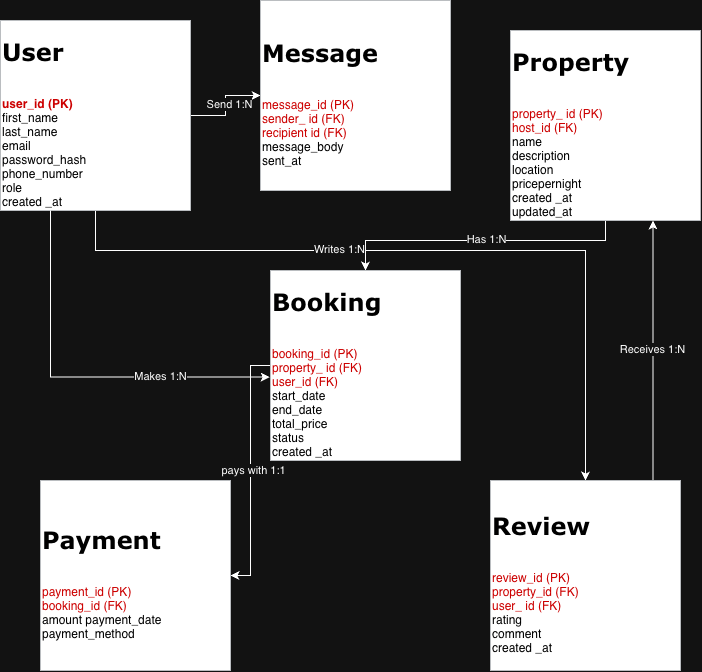

The diagram above was exported from draw.io. Its source (the exported page's mxGraphModel, read from the mxfile embedded in the PNG):
<mxGraphModel dx="1694" dy="1144" grid="1" gridSize="10" guides="1" tooltips="1" connect="1" arrows="1" fold="1" page="1" pageScale="1" pageWidth="827" pageHeight="1169" math="0" shadow="0">
  <root>
    <mxCell id="0" />
    <mxCell id="1" parent="0" />
    <mxCell id="iJaAgUpMXNgDbhT2GXI4-13" value="" style="edgeStyle=orthogonalEdgeStyle;rounded=0;orthogonalLoop=1;jettySize=auto;html=1;" parent="1" source="iJaAgUpMXNgDbhT2GXI4-1" target="iJaAgUpMXNgDbhT2GXI4-7" edge="1">
      <mxGeometry relative="1" as="geometry" />
    </mxCell>
    <mxCell id="iJaAgUpMXNgDbhT2GXI4-16" value="Send 1:N" style="edgeLabel;html=1;align=center;verticalAlign=middle;resizable=0;points=[];" parent="iJaAgUpMXNgDbhT2GXI4-13" vertex="1" connectable="0">
      <mxGeometry x="0.0465" y="-3" relative="1" as="geometry">
        <mxPoint as="offset" />
      </mxGeometry>
    </mxCell>
    <mxCell id="iJaAgUpMXNgDbhT2GXI4-19" style="edgeStyle=orthogonalEdgeStyle;rounded=0;orthogonalLoop=1;jettySize=auto;html=1;" parent="1" source="iJaAgUpMXNgDbhT2GXI4-1" target="iJaAgUpMXNgDbhT2GXI4-10" edge="1">
      <mxGeometry relative="1" as="geometry">
        <Array as="points">
          <mxPoint x="175" y="300" />
          <mxPoint x="665" y="300" />
        </Array>
      </mxGeometry>
    </mxCell>
    <mxCell id="iJaAgUpMXNgDbhT2GXI4-20" value="Writes 1:N" style="edgeLabel;html=1;align=center;verticalAlign=middle;resizable=0;points=[];" parent="iJaAgUpMXNgDbhT2GXI4-19" vertex="1" connectable="0">
      <mxGeometry x="-0.2567" y="2" relative="1" as="geometry">
        <mxPoint as="offset" />
      </mxGeometry>
    </mxCell>
    <mxCell id="iJaAgUpMXNgDbhT2GXI4-1" value="&lt;h1 style=&quot;&quot;&gt;&lt;font style=&quot;color: light-dark(rgb(0, 0, 0), rgb(0, 0, 0));&quot;&gt;User&lt;/font&gt;&lt;/h1&gt;&lt;div&gt;&lt;font style=&quot;color: light-dark(rgb(0, 0, 0), rgb(0, 0, 0));&quot;&gt;&lt;br&gt;&lt;/font&gt;&lt;/div&gt;&lt;div&gt;&lt;p style=&quot;margin: 0px; font-variant-numeric: normal; font-variant-east-asian: normal; font-variant-alternates: normal; font-size-adjust: none; font-kerning: auto; font-optical-sizing: auto; font-feature-settings: normal; font-variation-settings: normal; font-variant-position: normal; font-variant-emoji: normal; font-stretch: normal; line-height: normal; font-family: Helvetica;&quot; class=&quot;p1&quot;&gt;&lt;font style=&quot;color: light-dark(rgb(0, 0, 0), rgb(204, 0, 0));&quot;&gt;&lt;b&gt;user_id (PK)&lt;/b&gt;&lt;/font&gt;&lt;/p&gt;&lt;p style=&quot;margin: 0px; font-variant-numeric: normal; font-variant-east-asian: normal; font-variant-alternates: normal; font-size-adjust: none; font-kerning: auto; font-optical-sizing: auto; font-feature-settings: normal; font-variation-settings: normal; font-variant-position: normal; font-variant-emoji: normal; font-stretch: normal; line-height: normal; font-family: Helvetica; color: rgb(0, 0, 0);&quot; class=&quot;p1&quot;&gt;&lt;font style=&quot;color: light-dark(rgb(0, 0, 0), rgb(0, 0, 0));&quot;&gt;first_name&amp;nbsp;&lt;/font&gt;&lt;/p&gt;&lt;p style=&quot;margin: 0px; font-variant-numeric: normal; font-variant-east-asian: normal; font-variant-alternates: normal; font-size-adjust: none; font-kerning: auto; font-optical-sizing: auto; font-feature-settings: normal; font-variation-settings: normal; font-variant-position: normal; font-variant-emoji: normal; font-stretch: normal; line-height: normal; font-family: Helvetica; color: rgb(0, 0, 0);&quot; class=&quot;p1&quot;&gt;&lt;font style=&quot;color: light-dark(rgb(0, 0, 0), rgb(0, 0, 0));&quot;&gt;last_name&amp;nbsp;&lt;/font&gt;&lt;/p&gt;&lt;p style=&quot;margin: 0px; font-variant-numeric: normal; font-variant-east-asian: normal; font-variant-alternates: normal; font-size-adjust: none; font-kerning: auto; font-optical-sizing: auto; font-feature-settings: normal; font-variation-settings: normal; font-variant-position: normal; font-variant-emoji: normal; font-stretch: normal; line-height: normal; font-family: Helvetica; color: rgb(0, 0, 0);&quot; class=&quot;p1&quot;&gt;&lt;font style=&quot;color: light-dark(rgb(0, 0, 0), rgb(0, 0, 0));&quot;&gt;email&lt;/font&gt;&lt;/p&gt;&lt;p style=&quot;margin: 0px; font-variant-numeric: normal; font-variant-east-asian: normal; font-variant-alternates: normal; font-size-adjust: none; font-kerning: auto; font-optical-sizing: auto; font-feature-settings: normal; font-variation-settings: normal; font-variant-position: normal; font-variant-emoji: normal; font-stretch: normal; line-height: normal; font-family: Helvetica; color: rgb(0, 0, 0);&quot; class=&quot;p1&quot;&gt;&lt;font style=&quot;color: light-dark(rgb(0, 0, 0), rgb(0, 0, 0));&quot;&gt;password_hash&amp;nbsp;&lt;/font&gt;&lt;/p&gt;&lt;p style=&quot;margin: 0px; font-variant-numeric: normal; font-variant-east-asian: normal; font-variant-alternates: normal; font-size-adjust: none; font-kerning: auto; font-optical-sizing: auto; font-feature-settings: normal; font-variation-settings: normal; font-variant-position: normal; font-variant-emoji: normal; font-stretch: normal; line-height: normal; font-family: Helvetica; color: rgb(0, 0, 0);&quot; class=&quot;p1&quot;&gt;&lt;font style=&quot;color: light-dark(rgb(0, 0, 0), rgb(0, 0, 0));&quot;&gt;phone_number&amp;nbsp;&lt;/font&gt;&lt;/p&gt;&lt;p style=&quot;margin: 0px; font-variant-numeric: normal; font-variant-east-asian: normal; font-variant-alternates: normal; font-size-adjust: none; font-kerning: auto; font-optical-sizing: auto; font-feature-settings: normal; font-variation-settings: normal; font-variant-position: normal; font-variant-emoji: normal; font-stretch: normal; line-height: normal; font-family: Helvetica; color: rgb(0, 0, 0);&quot; class=&quot;p1&quot;&gt;&lt;font style=&quot;color: light-dark(rgb(0, 0, 0), rgb(0, 0, 0));&quot;&gt;role&amp;nbsp;&lt;/font&gt;&lt;/p&gt;&lt;p style=&quot;margin: 0px; font-variant-numeric: normal; font-variant-east-asian: normal; font-variant-alternates: normal; font-size-adjust: none; font-kerning: auto; font-optical-sizing: auto; font-feature-settings: normal; font-variation-settings: normal; font-variant-position: normal; font-variant-emoji: normal; font-stretch: normal; line-height: normal; font-family: Helvetica; color: rgb(0, 0, 0);&quot; class=&quot;p1&quot;&gt;&lt;font style=&quot;color: light-dark(rgb(0, 0, 0), rgb(0, 0, 0));&quot;&gt;created _at&lt;/font&gt;&lt;/p&gt;&lt;/div&gt;" style="whiteSpace=wrap;html=1;aspect=fixed;fillColor=light-dark(#000000,#FFFFFF);strokeColor=#36393d;fontFamily=Verdana;align=left;" parent="1" vertex="1">
      <mxGeometry x="80" y="70" width="190" height="190" as="geometry" />
    </mxCell>
    <mxCell id="iJaAgUpMXNgDbhT2GXI4-7" value="&lt;h1 style=&quot;&quot;&gt;&lt;font style=&quot;color: light-dark(rgb(0, 0, 0), rgb(0, 0, 0));&quot;&gt;Message&lt;/font&gt;&lt;/h1&gt;&lt;div&gt;&lt;font style=&quot;color: light-dark(rgb(0, 0, 0), rgb(0, 0, 0));&quot;&gt;&lt;br&gt;&lt;/font&gt;&lt;/div&gt;&lt;div&gt;&lt;p style=&quot;margin: 0px; font-variant-numeric: normal; font-variant-east-asian: normal; font-variant-alternates: normal; font-size-adjust: none; font-kerning: auto; font-optical-sizing: auto; font-feature-settings: normal; font-variation-settings: normal; font-variant-position: normal; font-variant-emoji: normal; font-stretch: normal; line-height: normal; font-family: Helvetica;&quot; class=&quot;p1&quot;&gt;&lt;font style=&quot;color: light-dark(rgb(0, 0, 0), rgb(204, 0, 0));&quot;&gt;message_id (PK)&lt;/font&gt;&lt;/p&gt;&lt;p style=&quot;margin: 0px; font-variant-numeric: normal; font-variant-east-asian: normal; font-variant-alternates: normal; font-size-adjust: none; font-kerning: auto; font-optical-sizing: auto; font-feature-settings: normal; font-variation-settings: normal; font-variant-position: normal; font-variant-emoji: normal; font-stretch: normal; line-height: normal; font-family: Helvetica;&quot; class=&quot;p1&quot;&gt;&lt;font style=&quot;color: light-dark(rgb(0, 0, 0), rgb(204, 0, 0));&quot;&gt;sender_ id (FK)&lt;/font&gt;&lt;/p&gt;&lt;p style=&quot;margin: 0px; font-variant-numeric: normal; font-variant-east-asian: normal; font-variant-alternates: normal; font-size-adjust: none; font-kerning: auto; font-optical-sizing: auto; font-feature-settings: normal; font-variation-settings: normal; font-variant-position: normal; font-variant-emoji: normal; font-stretch: normal; line-height: normal; font-family: Helvetica;&quot; class=&quot;p1&quot;&gt;&lt;font style=&quot;color: light-dark(rgb(0, 0, 0), rgb(204, 0, 0));&quot;&gt;recipient id (FK)&amp;nbsp;&lt;/font&gt;&lt;/p&gt;&lt;p style=&quot;margin: 0px; font-variant-numeric: normal; font-variant-east-asian: normal; font-variant-alternates: normal; font-size-adjust: none; font-kerning: auto; font-optical-sizing: auto; font-feature-settings: normal; font-variation-settings: normal; font-variant-position: normal; font-variant-emoji: normal; font-stretch: normal; line-height: normal; font-family: Helvetica; color: rgb(0, 0, 0);&quot; class=&quot;p1&quot;&gt;&lt;font style=&quot;color: light-dark(rgb(0, 0, 0), rgb(0, 0, 0));&quot;&gt;message_body&amp;nbsp;&lt;/font&gt;&lt;/p&gt;&lt;p style=&quot;margin: 0px; font-variant-numeric: normal; font-variant-east-asian: normal; font-variant-alternates: normal; font-size-adjust: none; font-kerning: auto; font-optical-sizing: auto; font-feature-settings: normal; font-variation-settings: normal; font-variant-position: normal; font-variant-emoji: normal; font-stretch: normal; line-height: normal; font-family: Helvetica; color: rgb(0, 0, 0);&quot; class=&quot;p1&quot;&gt;&lt;font style=&quot;color: light-dark(rgb(0, 0, 0), rgb(0, 0, 0));&quot;&gt;sent_at&lt;/font&gt;&lt;/p&gt;&lt;/div&gt;" style="whiteSpace=wrap;html=1;aspect=fixed;fillColor=light-dark(#000000,#FFFFFF);strokeColor=#36393d;fontFamily=Verdana;align=left;" parent="1" vertex="1">
      <mxGeometry x="340" y="50" width="190" height="190" as="geometry" />
    </mxCell>
    <mxCell id="iJaAgUpMXNgDbhT2GXI4-23" style="edgeStyle=orthogonalEdgeStyle;rounded=0;orthogonalLoop=1;jettySize=auto;html=1;" parent="1" source="iJaAgUpMXNgDbhT2GXI4-8" target="iJaAgUpMXNgDbhT2GXI4-9" edge="1">
      <mxGeometry relative="1" as="geometry">
        <Array as="points">
          <mxPoint x="685" y="290" />
          <mxPoint x="445" y="290" />
        </Array>
      </mxGeometry>
    </mxCell>
    <mxCell id="iJaAgUpMXNgDbhT2GXI4-24" value="Has 1:N" style="edgeLabel;html=1;align=center;verticalAlign=middle;resizable=0;points=[];" parent="iJaAgUpMXNgDbhT2GXI4-23" vertex="1" connectable="0">
      <mxGeometry x="-0.0326" y="-2" relative="1" as="geometry">
        <mxPoint as="offset" />
      </mxGeometry>
    </mxCell>
    <mxCell id="iJaAgUpMXNgDbhT2GXI4-8" value="&lt;h1 style=&quot;&quot;&gt;&lt;font style=&quot;color: light-dark(rgb(0, 0, 0), rgb(0, 0, 0));&quot;&gt;Property&lt;/font&gt;&lt;/h1&gt;&lt;div&gt;&lt;font style=&quot;color: light-dark(rgb(0, 0, 0), rgb(0, 0, 0));&quot;&gt;&lt;br&gt;&lt;/font&gt;&lt;/div&gt;&lt;div&gt;&lt;p style=&quot;margin: 0px; font-variant-numeric: normal; font-variant-east-asian: normal; font-variant-alternates: normal; font-size-adjust: none; font-kerning: auto; font-optical-sizing: auto; font-feature-settings: normal; font-variation-settings: normal; font-variant-position: normal; font-variant-emoji: normal; font-stretch: normal; line-height: normal; font-family: Helvetica;&quot; class=&quot;p1&quot;&gt;&lt;font style=&quot;color: light-dark(rgb(0, 0, 0), rgb(204, 0, 0));&quot;&gt;property_ id (PK)&lt;/font&gt;&lt;/p&gt;&lt;p style=&quot;margin: 0px; font-variant-numeric: normal; font-variant-east-asian: normal; font-variant-alternates: normal; font-size-adjust: none; font-kerning: auto; font-optical-sizing: auto; font-feature-settings: normal; font-variation-settings: normal; font-variant-position: normal; font-variant-emoji: normal; font-stretch: normal; line-height: normal; font-family: Helvetica;&quot; class=&quot;p1&quot;&gt;&lt;font style=&quot;color: light-dark(rgb(0, 0, 0), rgb(204, 0, 0));&quot;&gt;host_id (FK)&lt;/font&gt;&lt;/p&gt;&lt;p style=&quot;margin: 0px; font-variant-numeric: normal; font-variant-east-asian: normal; font-variant-alternates: normal; font-size-adjust: none; font-kerning: auto; font-optical-sizing: auto; font-feature-settings: normal; font-variation-settings: normal; font-variant-position: normal; font-variant-emoji: normal; font-stretch: normal; line-height: normal; font-family: Helvetica; color: rgb(0, 0, 0);&quot; class=&quot;p1&quot;&gt;&lt;font style=&quot;color: light-dark(rgb(0, 0, 0), rgb(0, 0, 0));&quot;&gt;name&amp;nbsp;&lt;/font&gt;&lt;/p&gt;&lt;p style=&quot;margin: 0px; font-variant-numeric: normal; font-variant-east-asian: normal; font-variant-alternates: normal; font-size-adjust: none; font-kerning: auto; font-optical-sizing: auto; font-feature-settings: normal; font-variation-settings: normal; font-variant-position: normal; font-variant-emoji: normal; font-stretch: normal; line-height: normal; font-family: Helvetica; color: rgb(0, 0, 0);&quot; class=&quot;p1&quot;&gt;&lt;font style=&quot;color: light-dark(rgb(0, 0, 0), rgb(0, 0, 0));&quot;&gt;description&amp;nbsp;&lt;/font&gt;&lt;/p&gt;&lt;p style=&quot;margin: 0px; font-variant-numeric: normal; font-variant-east-asian: normal; font-variant-alternates: normal; font-size-adjust: none; font-kerning: auto; font-optical-sizing: auto; font-feature-settings: normal; font-variation-settings: normal; font-variant-position: normal; font-variant-emoji: normal; font-stretch: normal; line-height: normal; font-family: Helvetica; color: rgb(0, 0, 0);&quot; class=&quot;p1&quot;&gt;&lt;font style=&quot;color: light-dark(rgb(0, 0, 0), rgb(0, 0, 0));&quot;&gt;location&amp;nbsp;&lt;/font&gt;&lt;/p&gt;&lt;p style=&quot;margin: 0px; font-variant-numeric: normal; font-variant-east-asian: normal; font-variant-alternates: normal; font-size-adjust: none; font-kerning: auto; font-optical-sizing: auto; font-feature-settings: normal; font-variation-settings: normal; font-variant-position: normal; font-variant-emoji: normal; font-stretch: normal; line-height: normal; font-family: Helvetica; color: rgb(0, 0, 0);&quot; class=&quot;p1&quot;&gt;&lt;font style=&quot;color: light-dark(rgb(0, 0, 0), rgb(0, 0, 0));&quot;&gt;pricepernight&amp;nbsp;&lt;/font&gt;&lt;/p&gt;&lt;p style=&quot;margin: 0px; font-variant-numeric: normal; font-variant-east-asian: normal; font-variant-alternates: normal; font-size-adjust: none; font-kerning: auto; font-optical-sizing: auto; font-feature-settings: normal; font-variation-settings: normal; font-variant-position: normal; font-variant-emoji: normal; font-stretch: normal; line-height: normal; font-family: Helvetica; color: rgb(0, 0, 0);&quot; class=&quot;p1&quot;&gt;&lt;font style=&quot;color: light-dark(rgb(0, 0, 0), rgb(0, 0, 0));&quot;&gt;created _at&amp;nbsp;&lt;/font&gt;&lt;/p&gt;&lt;p style=&quot;margin: 0px; font-variant-numeric: normal; font-variant-east-asian: normal; font-variant-alternates: normal; font-size-adjust: none; font-kerning: auto; font-optical-sizing: auto; font-feature-settings: normal; font-variation-settings: normal; font-variant-position: normal; font-variant-emoji: normal; font-stretch: normal; line-height: normal; font-family: Helvetica; color: rgb(0, 0, 0);&quot; class=&quot;p1&quot;&gt;&lt;font style=&quot;color: light-dark(rgb(0, 0, 0), rgb(0, 0, 0));&quot;&gt;updated_at&lt;/font&gt;&lt;/p&gt;&lt;/div&gt;" style="whiteSpace=wrap;html=1;aspect=fixed;fillColor=light-dark(#000000,#FFFFFF);strokeColor=#36393d;fontFamily=Verdana;align=left;" parent="1" vertex="1">
      <mxGeometry x="590" y="80" width="190" height="190" as="geometry" />
    </mxCell>
    <mxCell id="iJaAgUpMXNgDbhT2GXI4-14" style="edgeStyle=orthogonalEdgeStyle;rounded=0;orthogonalLoop=1;jettySize=auto;html=1;entryX=1;entryY=0.5;entryDx=0;entryDy=0;" parent="1" source="iJaAgUpMXNgDbhT2GXI4-9" target="iJaAgUpMXNgDbhT2GXI4-11" edge="1">
      <mxGeometry relative="1" as="geometry" />
    </mxCell>
    <mxCell id="iJaAgUpMXNgDbhT2GXI4-15" value="pays with 1:1" style="edgeLabel;html=1;align=center;verticalAlign=middle;resizable=0;points=[];" parent="iJaAgUpMXNgDbhT2GXI4-14" vertex="1" connectable="0">
      <mxGeometry x="-0.0076" y="2" relative="1" as="geometry">
        <mxPoint as="offset" />
      </mxGeometry>
    </mxCell>
    <mxCell id="iJaAgUpMXNgDbhT2GXI4-9" value="&lt;h1 style=&quot;&quot;&gt;&lt;font style=&quot;color: light-dark(rgb(0, 0, 0), rgb(0, 0, 0));&quot;&gt;Booking&lt;/font&gt;&lt;/h1&gt;&lt;div&gt;&lt;font style=&quot;color: light-dark(rgb(0, 0, 0), rgb(0, 0, 0));&quot;&gt;&lt;br&gt;&lt;/font&gt;&lt;/div&gt;&lt;div&gt;&lt;p style=&quot;margin: 0px; font-variant-numeric: normal; font-variant-east-asian: normal; font-variant-alternates: normal; font-size-adjust: none; font-kerning: auto; font-optical-sizing: auto; font-feature-settings: normal; font-variation-settings: normal; font-variant-position: normal; font-variant-emoji: normal; font-stretch: normal; line-height: normal; font-family: Helvetica;&quot; class=&quot;p1&quot;&gt;&lt;font style=&quot;color: light-dark(rgb(0, 0, 0), rgb(204, 0, 0));&quot;&gt;&lt;span style=&quot;background-color: transparent;&quot;&gt;booking_id (PK)&lt;/span&gt;&lt;br&gt;&lt;/font&gt;&lt;/p&gt;&lt;p style=&quot;margin: 0px; font-variant-numeric: normal; font-variant-east-asian: normal; font-variant-alternates: normal; font-size-adjust: none; font-kerning: auto; font-optical-sizing: auto; font-feature-settings: normal; font-variation-settings: normal; font-variant-position: normal; font-variant-emoji: normal; font-stretch: normal; line-height: normal; font-family: Helvetica;&quot; class=&quot;p1&quot;&gt;&lt;font style=&quot;color: light-dark(rgb(0, 0, 0), rgb(204, 0, 0));&quot;&gt;property_ id (FK)&lt;/font&gt;&lt;/p&gt;&lt;p style=&quot;margin: 0px; font-variant-numeric: normal; font-variant-east-asian: normal; font-variant-alternates: normal; font-size-adjust: none; font-kerning: auto; font-optical-sizing: auto; font-feature-settings: normal; font-variation-settings: normal; font-variant-position: normal; font-variant-emoji: normal; font-stretch: normal; line-height: normal; font-family: Helvetica;&quot; class=&quot;p1&quot;&gt;&lt;font style=&quot;color: light-dark(rgb(0, 0, 0), rgb(204, 0, 0));&quot;&gt;user_id (FK)&lt;/font&gt;&lt;/p&gt;&lt;p style=&quot;margin: 0px; font-variant-numeric: normal; font-variant-east-asian: normal; font-variant-alternates: normal; font-size-adjust: none; font-kerning: auto; font-optical-sizing: auto; font-feature-settings: normal; font-variation-settings: normal; font-variant-position: normal; font-variant-emoji: normal; font-stretch: normal; line-height: normal; font-family: Helvetica; color: rgb(0, 0, 0);&quot; class=&quot;p1&quot;&gt;&lt;font style=&quot;color: light-dark(rgb(0, 0, 0), rgb(0, 0, 0));&quot;&gt;start_date&amp;nbsp;&lt;/font&gt;&lt;/p&gt;&lt;p style=&quot;margin: 0px; font-variant-numeric: normal; font-variant-east-asian: normal; font-variant-alternates: normal; font-size-adjust: none; font-kerning: auto; font-optical-sizing: auto; font-feature-settings: normal; font-variation-settings: normal; font-variant-position: normal; font-variant-emoji: normal; font-stretch: normal; line-height: normal; font-family: Helvetica; color: rgb(0, 0, 0);&quot; class=&quot;p1&quot;&gt;&lt;font style=&quot;color: light-dark(rgb(0, 0, 0), rgb(0, 0, 0));&quot;&gt;end_date&amp;nbsp;&lt;/font&gt;&lt;/p&gt;&lt;p style=&quot;margin: 0px; font-variant-numeric: normal; font-variant-east-asian: normal; font-variant-alternates: normal; font-size-adjust: none; font-kerning: auto; font-optical-sizing: auto; font-feature-settings: normal; font-variation-settings: normal; font-variant-position: normal; font-variant-emoji: normal; font-stretch: normal; line-height: normal; font-family: Helvetica; color: rgb(0, 0, 0);&quot; class=&quot;p1&quot;&gt;&lt;font style=&quot;color: light-dark(rgb(0, 0, 0), rgb(0, 0, 0));&quot;&gt;total_price&amp;nbsp;&lt;/font&gt;&lt;/p&gt;&lt;p style=&quot;margin: 0px; font-variant-numeric: normal; font-variant-east-asian: normal; font-variant-alternates: normal; font-size-adjust: none; font-kerning: auto; font-optical-sizing: auto; font-feature-settings: normal; font-variation-settings: normal; font-variant-position: normal; font-variant-emoji: normal; font-stretch: normal; line-height: normal; font-family: Helvetica; color: rgb(0, 0, 0);&quot; class=&quot;p1&quot;&gt;&lt;font style=&quot;color: light-dark(rgb(0, 0, 0), rgb(0, 0, 0));&quot;&gt;status&amp;nbsp;&lt;/font&gt;&lt;/p&gt;&lt;p style=&quot;margin: 0px; font-variant-numeric: normal; font-variant-east-asian: normal; font-variant-alternates: normal; font-size-adjust: none; font-kerning: auto; font-optical-sizing: auto; font-feature-settings: normal; font-variation-settings: normal; font-variant-position: normal; font-variant-emoji: normal; font-stretch: normal; line-height: normal; font-family: Helvetica; color: rgb(0, 0, 0);&quot; class=&quot;p1&quot;&gt;&lt;font style=&quot;color: light-dark(rgb(0, 0, 0), rgb(0, 0, 0));&quot;&gt;created _at&lt;/font&gt;&lt;/p&gt;&lt;/div&gt;" style="whiteSpace=wrap;html=1;aspect=fixed;fillColor=light-dark(#000000,#FFFFFF);strokeColor=#36393d;fontFamily=Verdana;align=left;" parent="1" vertex="1">
      <mxGeometry x="350" y="320" width="190" height="190" as="geometry" />
    </mxCell>
    <mxCell id="iJaAgUpMXNgDbhT2GXI4-25" style="edgeStyle=orthogonalEdgeStyle;rounded=0;orthogonalLoop=1;jettySize=auto;html=1;entryX=0.75;entryY=1;entryDx=0;entryDy=0;" parent="1" source="iJaAgUpMXNgDbhT2GXI4-10" target="iJaAgUpMXNgDbhT2GXI4-8" edge="1">
      <mxGeometry relative="1" as="geometry">
        <Array as="points">
          <mxPoint x="740" y="530" />
          <mxPoint x="740" y="530" />
        </Array>
      </mxGeometry>
    </mxCell>
    <mxCell id="iJaAgUpMXNgDbhT2GXI4-26" value="Receives 1:N" style="edgeLabel;html=1;align=center;verticalAlign=middle;resizable=0;points=[];" parent="iJaAgUpMXNgDbhT2GXI4-25" vertex="1" connectable="0">
      <mxGeometry x="0.0126" y="1" relative="1" as="geometry">
        <mxPoint as="offset" />
      </mxGeometry>
    </mxCell>
    <mxCell id="iJaAgUpMXNgDbhT2GXI4-10" value="&lt;h1 style=&quot;&quot;&gt;&lt;font&gt;Review&lt;/font&gt;&lt;/h1&gt;&lt;div&gt;&lt;font style=&quot;&quot;&gt;&lt;br&gt;&lt;/font&gt;&lt;/div&gt;&lt;div&gt;&lt;p class=&quot;p1&quot; style=&quot;margin: 0px; font-variant-numeric: normal; font-variant-east-asian: normal; font-variant-alternates: normal; font-size-adjust: none; font-kerning: auto; font-optical-sizing: auto; font-feature-settings: normal; font-variation-settings: normal; font-variant-position: normal; font-variant-emoji: normal; font-stretch: normal; line-height: normal; font-family: Helvetica;&quot;&gt;&lt;font style=&quot;color: light-dark(rgb(0, 0, 0), rgb(204, 0, 0));&quot;&gt;review_id (PK)&lt;/font&gt;&lt;/p&gt;&lt;p class=&quot;p1&quot; style=&quot;margin: 0px; font-variant-numeric: normal; font-variant-east-asian: normal; font-variant-alternates: normal; font-size-adjust: none; font-kerning: auto; font-optical-sizing: auto; font-feature-settings: normal; font-variation-settings: normal; font-variant-position: normal; font-variant-emoji: normal; font-stretch: normal; line-height: normal; font-family: Helvetica;&quot;&gt;&lt;font style=&quot;color: light-dark(rgb(0, 0, 0), rgb(204, 0, 0));&quot;&gt;property_id (FK)&lt;/font&gt;&lt;/p&gt;&lt;p class=&quot;p1&quot; style=&quot;margin: 0px; font-variant-numeric: normal; font-variant-east-asian: normal; font-variant-alternates: normal; font-size-adjust: none; font-kerning: auto; font-optical-sizing: auto; font-feature-settings: normal; font-variation-settings: normal; font-variant-position: normal; font-variant-emoji: normal; font-stretch: normal; line-height: normal; font-family: Helvetica;&quot;&gt;&lt;font style=&quot;color: light-dark(rgb(0, 0, 0), rgb(204, 0, 0));&quot;&gt;user_ id (FK)&lt;/font&gt;&lt;/p&gt;&lt;p class=&quot;p1&quot; style=&quot;margin: 0px; font-variant-numeric: normal; font-variant-east-asian: normal; font-variant-alternates: normal; font-size-adjust: none; font-kerning: auto; font-optical-sizing: auto; font-feature-settings: normal; font-variation-settings: normal; font-variant-position: normal; font-variant-emoji: normal; font-stretch: normal; line-height: normal; font-family: Helvetica;&quot;&gt;rating&amp;nbsp;&lt;/p&gt;&lt;p class=&quot;p1&quot; style=&quot;margin: 0px; font-variant-numeric: normal; font-variant-east-asian: normal; font-variant-alternates: normal; font-size-adjust: none; font-kerning: auto; font-optical-sizing: auto; font-feature-settings: normal; font-variation-settings: normal; font-variant-position: normal; font-variant-emoji: normal; font-stretch: normal; line-height: normal; font-family: Helvetica;&quot;&gt;comment&amp;nbsp;&lt;/p&gt;&lt;p class=&quot;p1&quot; style=&quot;margin: 0px; font-variant-numeric: normal; font-variant-east-asian: normal; font-variant-alternates: normal; font-size-adjust: none; font-kerning: auto; font-optical-sizing: auto; font-feature-settings: normal; font-variation-settings: normal; font-variant-position: normal; font-variant-emoji: normal; font-stretch: normal; line-height: normal; font-family: Helvetica;&quot;&gt;created _at&lt;/p&gt;&lt;/div&gt;" style="whiteSpace=wrap;html=1;aspect=fixed;fillColor=light-dark(#000000,#FFFFFF);strokeColor=#36393d;fontFamily=Verdana;align=left;fontColor=light-dark(#000000,#000000);" parent="1" vertex="1">
      <mxGeometry x="570" y="530" width="190" height="190" as="geometry" />
    </mxCell>
    <mxCell id="iJaAgUpMXNgDbhT2GXI4-11" value="&lt;h1 style=&quot;&quot;&gt;&lt;font&gt;Payment&lt;/font&gt;&lt;/h1&gt;&lt;div&gt;&lt;font style=&quot;&quot;&gt;&lt;br&gt;&lt;/font&gt;&lt;/div&gt;&lt;div&gt;&lt;p class=&quot;p1&quot; style=&quot;margin: 0px; font-variant-numeric: normal; font-variant-east-asian: normal; font-variant-alternates: normal; font-size-adjust: none; font-kerning: auto; font-optical-sizing: auto; font-feature-settings: normal; font-variation-settings: normal; font-variant-position: normal; font-variant-emoji: normal; font-stretch: normal; line-height: normal; font-family: Helvetica;&quot;&gt;&lt;font style=&quot;color: light-dark(rgb(0, 0, 0), rgb(204, 0, 0));&quot;&gt;payment_id (PK)&lt;/font&gt;&lt;/p&gt;&lt;p class=&quot;p1&quot; style=&quot;margin: 0px; font-variant-numeric: normal; font-variant-east-asian: normal; font-variant-alternates: normal; font-size-adjust: none; font-kerning: auto; font-optical-sizing: auto; font-feature-settings: normal; font-variation-settings: normal; font-variant-position: normal; font-variant-emoji: normal; font-stretch: normal; line-height: normal; font-family: Helvetica;&quot;&gt;&lt;font style=&quot;color: light-dark(rgb(0, 0, 0), rgb(204, 0, 0));&quot;&gt;booking_id (FK)&lt;/font&gt;&lt;/p&gt;&lt;p class=&quot;p1&quot; style=&quot;margin: 0px; font-variant-numeric: normal; font-variant-east-asian: normal; font-variant-alternates: normal; font-size-adjust: none; font-kerning: auto; font-optical-sizing: auto; font-feature-settings: normal; font-variation-settings: normal; font-variant-position: normal; font-variant-emoji: normal; font-stretch: normal; line-height: normal; font-family: Helvetica;&quot;&gt;&lt;font style=&quot;&quot;&gt;&lt;/font&gt;&lt;/p&gt;&lt;p class=&quot;p1&quot; style=&quot;margin: 0px; font-variant-numeric: normal; font-variant-east-asian: normal; font-variant-alternates: normal; font-size-adjust: none; font-kerning: auto; font-optical-sizing: auto; font-feature-settings: normal; font-variation-settings: normal; font-variant-position: normal; font-variant-emoji: normal; font-stretch: normal; line-height: normal; font-family: Helvetica;&quot;&gt;amount payment_date payment_method&lt;/p&gt;&lt;/div&gt;" style="whiteSpace=wrap;html=1;aspect=fixed;fillColor=light-dark(#000000,#FFFFFF);strokeColor=#36393d;fontFamily=Verdana;align=left;fontColor=light-dark(#000000,#000000);" parent="1" vertex="1">
      <mxGeometry x="120" y="530" width="190" height="190" as="geometry" />
    </mxCell>
    <mxCell id="iJaAgUpMXNgDbhT2GXI4-21" style="edgeStyle=orthogonalEdgeStyle;rounded=0;orthogonalLoop=1;jettySize=auto;html=1;entryX=-0.004;entryY=0.561;entryDx=0;entryDy=0;entryPerimeter=0;" parent="1" source="iJaAgUpMXNgDbhT2GXI4-1" target="iJaAgUpMXNgDbhT2GXI4-9" edge="1">
      <mxGeometry relative="1" as="geometry">
        <Array as="points">
          <mxPoint x="130" y="427" />
        </Array>
      </mxGeometry>
    </mxCell>
    <mxCell id="iJaAgUpMXNgDbhT2GXI4-22" value="Makes 1:N" style="edgeLabel;html=1;align=center;verticalAlign=middle;resizable=0;points=[];" parent="iJaAgUpMXNgDbhT2GXI4-21" vertex="1" connectable="0">
      <mxGeometry x="0.43" y="1" relative="1" as="geometry">
        <mxPoint as="offset" />
      </mxGeometry>
    </mxCell>
  </root>
</mxGraphModel>